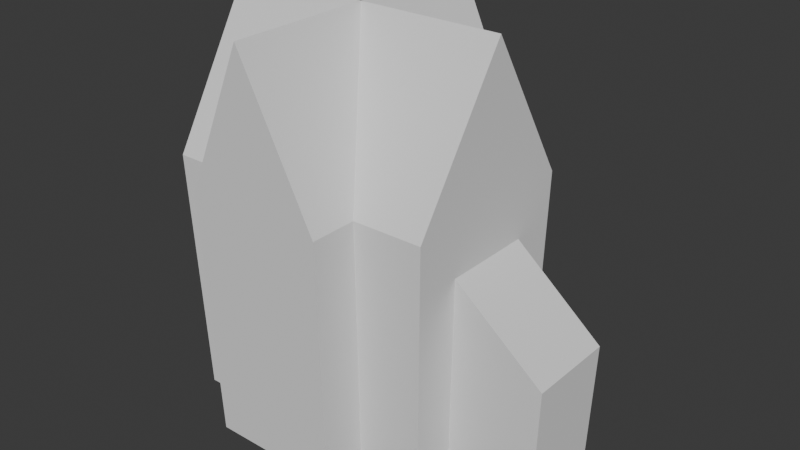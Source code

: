 # Source: Halloween-Castle.blend  (saved by Blender 4.2.67; exported with 4.5.12 LTS)
import bpy
from mathutils import Matrix  # noqa: F401  (used for matrix-valued properties, if any)

bpy.ops.wm.read_factory_settings(use_empty=True)
scene = bpy.context.scene
scene.name = 'Scene'

# ---- collections
col_collection = bpy.data.collections.new('Collection'); scene.collection.children.link(col_collection)

# ---- world
world_world = bpy.data.worlds.new('World'); scene.world = world_world
world_world.use_nodes = True; world_world.node_tree.nodes.clear()
_N = world_world.node_tree.nodes; _L = world_world.node_tree.links
n0 = _N.new('ShaderNodeOutputWorld'); n0.name = 'World Output'; n0.location = (300, 300)
n1 = _N.new('ShaderNodeBackground'); n1.name = 'Background'; n1.location = (10, 300)
n1.inputs[0].default_value = (0.05088, 0.05088, 0.05088, 1.0)
_L.new(n1.outputs[0], n0.inputs[0])
n0.is_active_output = True
world_world.color = (0.05088, 0.05088, 0.05088)
world_world.sun_shadow_jitter_overblur = 0.0

# ---- meshes
me_cube_002 = bpy.data.meshes.new('Cube.002')
me_cube_002.from_pydata([(-1.0, -0.5, -1.0), (-1.0, -0.5, 1.5), (-1.0, 2.5, -1.0), (-1.0, 2.5, 1.5), (1.0, -0.5, -1.0), (1.0, -0.5, 1.5), (1.0, 2.5, -1.0), (1.0, 2.5, 1.5), (-1.0, 1.0, -1.0), (-1.0, 1.0, 3.0), (1.0, 1.0, -1.0), (1.0, 1.0, 3.0), (-1.0, 1.0, 1.5), (1.0, 1.0, 1.5), (-0.6667, 4.0, -1.0), (-0.6667, 4.0, 1.5), (0.6667, 4.0, -1.0), (0.6667, 4.0, 1.5), (-0.6667, -2.0, -1.0), (-0.6667, -2.0, 1.5), (0.6667, -2.0, -1.0), (0.6667, -2.0, 1.5), (5.828e-08, 4.0, -1.0), (5.828e-08, 4.0, 3.0), (-2.914e-08, -2.0, -1.0), (-2.914e-08, -2.0, 3.0), (5.828e-08, 4.0, 1.5), (-2.914e-08, -2.0, 1.5), (-0.3333, -2.0, -1.0), (-0.3333, -2.0, 1.0), (0.3333, -2.0, -1.0), (0.3333, -2.0, 1.0), (-0.3333, -4.0, -1.0), (-0.3333, -4.0, 0.25), (0.3333, -4.0, -1.0), (0.3333, -4.0, 0.25)], [], [(8, 12, 3, 2), (2, 3, 7, 6), (10, 13, 5, 4), (4, 5, 1, 0), (8, 10, 4, 0), (11, 9, 1, 5), (7, 3, 9, 11), (2, 6, 10, 8), (6, 7, 13, 10), (0, 1, 12, 8), (13, 7, 11), (5, 13, 11), (12, 1, 9), (3, 12, 9), (22, 26, 17, 16), (16, 17, 21, 20), (24, 27, 19, 18), (18, 19, 15, 14), (22, 24, 18, 14), (25, 23, 15, 19), (21, 17, 23, 25), (16, 20, 24, 22), (20, 21, 27, 24), (14, 15, 26, 22), (27, 21, 25), (19, 27, 25), (26, 15, 23), (17, 26, 23), (28, 29, 31, 30), (30, 31, 35, 34), (34, 35, 33, 32), (32, 33, 29, 28), (30, 34, 32, 28), (35, 31, 29, 33)])
_uv = me_cube_002.uv_layers.new(name='UVMap')
_uv.uv.foreach_set('vector', [0.375, 0.125, 0.5313, 0.125, 0.625, 0.25, 0.375, 0.25, 0.375, 0.25, 0.625, 0.25, 0.625, 0.5, 0.375, 0.5, 0.375, 0.625, 0.5313, 0.625, 0.625, 0.75, 0.375, 0.75, 0.375, 0.75, 0.625, 0.75, 0.625, 1.0, 0.375, 1.0, 0.125, 0.625, 0.375, 0.625, 0.375, 0.75, 0.125, 0.75, 0.625, 0.625, 0.875, 0.625, 0.875, 0.75, 0.625, 0.75, 0.625, 0.5, 0.875, 0.5, 0.875, 0.625, 0.625, 0.625, 0.125, 0.5, 0.375, 0.5, 0.375, 0.625, 0.125, 0.625, 0.375, 0.5, 0.625, 0.5, 0.5313, 0.625, 0.375, 0.625, 0.375, 0.0, 0.625, 0.0, 0.5313, 0.125, 0.375, 0.125, 0.5313, 0.625, 0.625, 0.5, 0.625, 0.625, 0.625, 0.75, 0.5313, 0.625, 0.625, 0.625, 0.5313, 0.125, 0.625, 0.0, 0.625, 0.125, 0.625, 0.25, 0.5313, 0.125, 0.625, 0.125, 0.375, 0.125, 0.5313, 0.125, 0.625, 0.25, 0.375, 0.25, 0.375, 0.25, 0.625, 0.25, 0.625, 0.5, 0.375, 0.5, 0.375, 0.625, 0.5313, 0.625, 0.625, 0.75, 0.375, 0.75, 0.375, 0.75, 0.625, 0.75, 0.625, 1.0, 0.375, 1.0, 0.125, 0.625, 0.375, 0.625, 0.375, 0.75, 0.125, 0.75, 0.625, 0.625, 0.875, 0.625, 0.875, 0.75, 0.625, 0.75, 0.625, 0.5, 0.875, 0.5, 0.875, 0.625, 0.625, 0.625, 0.125, 0.5, 0.375, 0.5, 0.375, 0.625, 0.125, 0.625, 0.375, 0.5, 0.625, 0.5, 0.5313, 0.625, 0.375, 0.625, 0.375, 0.0, 0.625, 0.0, 0.5313, 0.125, 0.375, 0.125, 0.5313, 0.625, 0.625, 0.5, 0.625, 0.625, 0.625, 0.75, 0.5313, 0.625, 0.625, 0.625, 0.5313, 0.125, 0.625, 0.0, 0.625, 0.125, 0.625, 0.25, 0.5313, 0.125, 0.625, 0.125, 0.375, 0.0, 0.625, 0.0, 0.625, 0.25, 0.375, 0.25, 0.375, 0.25, 0.625, 0.25, 0.625, 0.5, 0.375, 0.5, 0.375, 0.5, 0.625, 0.5, 0.625, 0.75, 0.375, 0.75, 0.375, 0.75, 0.625, 0.75, 0.625, 1.0, 0.375, 1.0, 0.125, 0.5, 0.375, 0.5, 0.375, 0.75, 0.125, 0.75, 0.625, 0.5, 0.875, 0.5, 0.875, 0.75, 0.625, 0.75])
me_cube_002.update()
lat_lattice = bpy.data.lattices.new('Lattice')
lat_lattice.points.foreach_set('co_deform', [-0.4, -0.4, -0.5, 0.4, -0.4, -0.5, -0.4, 0.4, -0.5, 0.4, 0.4, -0.5, -0.5, -0.5, 0.5, 0.5, -0.5, 0.5, -0.5, 0.5, 0.5, 0.5, 0.5, 0.5])

# ---- objects
ob_cube_001 = bpy.data.objects.new('Cube.001', me_cube_002)
ob_lattice = bpy.data.objects.new('Lattice', lat_lattice)

# ---- transforms, parenting, visibility, modifiers, constraints
ob_cube_001.location = (0.0, 0.0, 0.0)
ob_cube_001.rotation_euler = (0.0, -0.0, 1.571)
ob_cube_001.scale = (1.5, 0.5, 1.0)
_m = ob_cube_001.modifiers.new('Lattice', 'LATTICE')
_m.object = ob_lattice
ob_lattice.location = (0.0, 0.0, 1.0)
ob_lattice.scale = (4.5, 3.0, 5.0)

# ---- collection membership
col_collection.objects.link(ob_cube_001)
col_collection.objects.link(ob_lattice)

# ---- scene / render settings (as saved in the file)
scene.frame_start = 1; scene.frame_end = 250; scene.frame_set(1)
scene.render.engine = 'BLENDER_EEVEE_NEXT'
bpy.context.view_layer.update()

# ---- added for rendering (the .blend has no active camera and no usable light): camera, sun
cam_auto = bpy.data.cameras.new('AutoCamera')
cam_auto.lens = 50.0
cam_auto.sensor_width = 36.0
cam_auto.clip_end = 1000.0
ob_auto_camera = bpy.data.objects.new('AutoCamera', cam_auto)
scene.collection.objects.link(ob_auto_camera)
ob_auto_camera.location = (5.7028, -6.9074, 5.60494)
ob_auto_camera.rotation_euler = (1.09748, -7.21219e-08, 0.694738)
scene.camera = ob_auto_camera
light_auto_sun = bpy.data.lights.new('AutoSun', 'SUN')
light_auto_sun.energy = 3.0
light_auto_sun.angle = 0.0523599
ob_auto_sun = bpy.data.objects.new('AutoSun', light_auto_sun)
scene.collection.objects.link(ob_auto_sun)
ob_auto_sun.rotation_euler = (0.872665, 0.174533, 0.523599)
bpy.context.view_layer.update()
